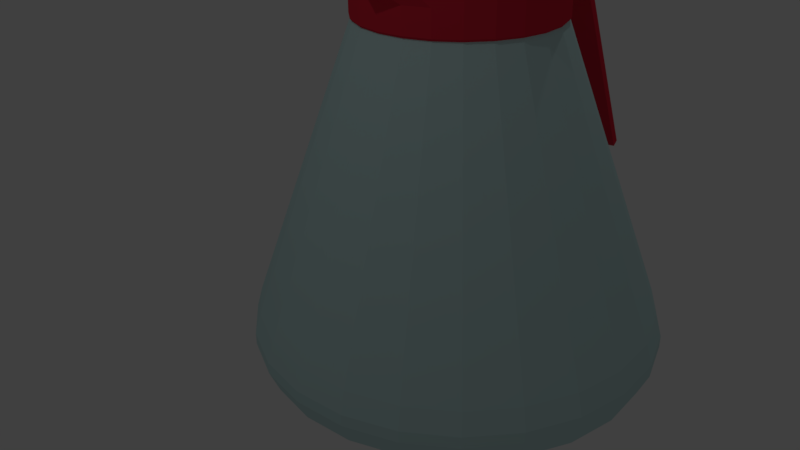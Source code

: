 # Source: coffeePot.blend  (saved by Blender 2.77.0; exported with 4.5.12 LTS)
import bpy
from mathutils import Matrix  # noqa: F401  (used for matrix-valued properties, if any)

bpy.ops.wm.read_factory_settings(use_empty=True)
scene = bpy.context.scene
scene.name = 'Scene'

# ---- collections
col_collection_1 = bpy.data.collections.new('Collection 1'); scene.collection.children.link(col_collection_1)

# ---- materials (node trees are filled in below, after node groups)
mat_material_001 = bpy.data.materials.new('Material.001')
mat_material_001.alpha_threshold = 0.0
mat_material_001.use_transparent_shadow = False
mat_material_001.diffuse_color = (0.5795, 0.8, 0.8, 1.0)
mat_material_001.roughness = 0.5
mat_material_001.specular_intensity = 0.8958
mat_material_002 = bpy.data.materials.new('Material.002')
mat_material_002.alpha_threshold = 0.0
mat_material_002.use_transparent_shadow = False
mat_material_002.diffuse_color = (0.2079, 0.07055, 0.01562, 1.0)
mat_material_002.roughness = 0.5
mat_material_003 = bpy.data.materials.new('Material.003')
mat_material_003.alpha_threshold = 0.0
mat_material_003.use_transparent_shadow = False
mat_material_003.diffuse_color = (0.8, 0.02959, 0.05895, 1.0)
mat_material_003.roughness = 0.5

# ---- material node trees

# ---- world
world_world = bpy.data.worlds.new('World'); scene.world = world_world
world_world.color = (0.05088, 0.05088, 0.05088)
world_world.use_sun_shadow = False
world_world.sun_shadow_jitter_overblur = 0.0
world_world.cycles.sampling_method = 'MANUAL'
world_world.light_settings.ao_factor = 0.4355

# ---- cameras
cam_camera = bpy.data.cameras.new('Camera')
cam_camera.clip_end = 100.0
cam_camera.lens = 35.0
cam_camera.sensor_width = 32.0
cam_camera.sensor_height = 18.0
cam_camera.ortho_scale = 7.314
cam_camera.dof.focus_distance = 0.0
cam_camera.dof.aperture_fstop = 128.0

# ---- lights
light_point = bpy.data.lights.new('Point', 'POINT')
light_point.transmission_factor = 0.0
light_point.energy = 100.0
light_point.shadow_buffer_clip_start = 0.5
light_point.shadow_soft_size = 0.1
light_point.shadow_maximum_resolution = 0.006
light_point.use_absolute_resolution = True
light_lamp = bpy.data.lights.new('Lamp', 'POINT')
light_lamp.transmission_factor = 0.0
light_lamp.cutoff_distance = 30.0
light_lamp.energy = 100.0
light_lamp.shadow_buffer_clip_start = 1.001
light_lamp.shadow_soft_size = 0.1
light_lamp.shadow_maximum_resolution = 0.006
light_lamp.use_absolute_resolution = True

# ---- meshes
me_cylinder = bpy.data.meshes.new('Cylinder')
me_cylinder.from_pydata([(0.0, 0.9025, -0.7491), (-1.793e-08, 1.805, -0.5579), (0.2336, 0.8717, -0.7491), (0.4672, 1.743, -0.5579), (0.4512, 0.7816, -0.7491), (0.9025, 1.563, -0.5579), (0.6382, 0.6382, -0.7491), (1.276, 1.276, -0.5579), (0.7816, 0.4512, -0.7491), (1.563, 0.9025, -0.5579), (0.8717, 0.2336, -0.7491), (1.743, 0.4672, -0.5579), (0.9025, 6.814e-08, -0.7491), (1.805, 2.506e-07, -0.5579), (0.8717, -0.2336, -0.7491), (1.743, -0.4672, -0.5579), (0.7816, -0.4512, -0.7491), (1.563, -0.9025, -0.5579), (0.6382, -0.6382, -0.7491), (1.276, -1.276, -0.5579), (0.4513, -0.7816, -0.7491), (0.9025, -1.563, -0.5579), (0.2336, -0.8717, -0.7491), (0.4672, -1.743, -0.5579), (3.514e-07, -0.9025, -0.7491), (6.85e-07, -1.805, -0.5579), (-0.2336, -0.8717, -0.7491), (-0.4672, -1.743, -0.5579), (-0.4512, -0.7816, -0.7491), (-0.9025, -1.563, -0.5579), (-0.6382, -0.6382, -0.7491), (-1.276, -1.276, -0.5579), (-0.7816, -0.4513, -0.7491), (-1.563, -0.9025, -0.5579), (-0.8717, -0.2336, -0.7491), (-1.743, -0.4672, -0.5579), (-0.9025, -4.196e-07, -0.7804), (-1.805, -7.249e-07, -0.5579), (-0.8717, 0.2336, -0.7491), (-1.743, 0.4672, -0.5579), (-0.7816, 0.4512, -0.7491), (-1.563, 0.9025, -0.5579), (-0.6382, 0.6382, -0.7491), (-1.276, 1.276, -0.5579), (-0.4513, 0.7816, -0.7491), (-0.9025, 1.563, -0.5579), (-0.2336, 0.8717, -0.7491), (-0.4672, 1.743, -0.5579), (0.01083, 2.346, -0.2695), (0.6181, 2.267, -0.2695), (1.184, 2.032, -0.2695), (1.67, 1.659, -0.2695), (2.043, 1.173, -0.2695), (2.277, 0.6073, -0.2695), (2.357, 3.681e-07, -0.2695), (2.277, -0.6073, -0.2695), (2.043, -1.173, -0.2695), (1.67, -1.659, -0.2695), (1.184, -2.032, -0.2695), (0.6181, -2.267, -0.2695), (0.01083, -2.346, -0.2695), (-0.5965, -2.267, -0.2695), (-1.162, -2.032, -0.2695), (-1.648, -1.659, -0.2695), (-2.021, -1.173, -0.2695), (-2.256, -0.6073, -0.2695), (-2.336, -8.999e-07, -0.2695), (-2.256, 0.6073, -0.2695), (-2.021, 1.173, -0.2695), (-1.648, 1.659, -0.2695), (-1.162, 2.032, -0.2695), (-0.5965, 2.267, -0.2695), (0.01318, 2.464, 0.01672), (0.6509, 2.38, 0.01672), (1.245, 2.134, 0.01672), (1.755, 1.742, 0.01672), (2.147, 1.232, 0.01672), (2.393, 0.6377, 0.01672), (2.477, 3.982e-07, 0.01672), (2.393, -0.6377, 0.01672), (2.147, -1.232, 0.01672), (1.755, -1.742, 0.01672), (1.245, -2.134, 0.01672), (0.6509, -2.38, 0.01672), (0.01318, -2.464, 0.01672), (-0.6245, -2.38, 0.01672), (-1.219, -2.134, 0.01672), (-1.729, -1.742, 0.01672), (-2.121, -1.232, 0.01672), (-2.367, -0.6377, 0.01672), (-2.451, -9.333e-07, 0.01672), (-2.367, 0.6377, 0.01672), (-2.121, 1.232, 0.01672), (-1.729, 1.742, 0.01672), (-1.219, 2.134, 0.01672), (-0.6245, 2.38, 0.01672), (0.01318, 2.464, 0.1681), (0.6509, 2.38, 0.1681), (1.245, 2.134, 0.1681), (1.755, 1.742, 0.1681), (2.147, 1.232, 0.1681), (2.393, 0.6377, 0.1681), (2.477, 3.982e-07, 0.1681), (2.393, -0.6377, 0.1681), (2.147, -1.232, 0.1681), (1.755, -1.742, 0.1681), (1.245, -2.134, 0.1681), (0.6509, -2.38, 0.1681), (0.01318, -2.464, 0.1681), (-0.6245, -2.38, 0.1681), (-1.219, -2.134, 0.1681), (-1.729, -1.742, 0.1681), (-2.121, -1.232, 0.1681), (-2.367, -0.6377, 0.1681), (-2.451, -9.333e-07, 0.1681), (-2.367, 0.6377, 0.1681), (-2.121, 1.232, 0.1681), (-1.729, 1.742, 0.1681), (-1.219, 2.134, 0.1681), (-0.6245, 2.38, 0.1681), (0.0117, 2.39, 0.441), (0.6303, 2.308, 0.441), (1.207, 2.07, 0.441), (1.702, 1.69, 0.441), (2.081, 1.195, 0.441), (2.32, 0.6186, 0.441), (2.402, 3.782e-07, 0.441), (2.32, -0.6186, 0.441), (2.081, -1.195, 0.441), (1.702, -1.69, 0.441), (1.207, -2.07, 0.441), (0.6303, -2.308, 0.441), (0.0117, -2.39, 0.441), (-0.6069, -2.308, 0.441), (-1.183, -2.07, 0.441), (-1.678, -1.69, 0.441), (-2.058, -1.195, 0.441), (-2.297, -0.6186, 0.441), (-2.378, -9.133e-07, 0.441), (-2.297, 0.6186, 0.441), (-2.058, 1.195, 0.441), (-1.678, 1.69, 0.441), (-1.183, 2.07, 0.441), (-0.6069, 2.308, 0.441), (-0.01295, 1.157, 3.975), (0.2866, 1.118, 3.975), (0.5657, 1.002, 3.975), (0.8054, 0.8184, 3.975), (0.9893, 0.5787, 3.975), (1.105, 0.2995, 3.975), (1.144, 8.853e-08, 3.975), (1.105, -0.2995, 3.975), (0.9893, -0.5787, 3.975), (0.8054, -0.8184, 3.975), (0.5657, -1.002, 3.975), (0.2866, -1.118, 3.975), (-0.01295, -1.157, 3.975), (-0.3125, -1.118, 3.975), (-0.5916, -1.002, 3.975), (-0.8313, -0.8184, 3.975), (-1.015, -0.5787, 3.975), (-1.131, -0.2995, 3.975), (-1.17, -5.369e-07, 3.975), (-1.131, 0.2995, 3.975), (-1.015, 0.5787, 3.975), (-0.8313, 0.8184, 3.975), (-0.5916, 1.002, 3.975), (-0.3125, 1.118, 3.975), (0.0, 1.0, -1.0), (-1.987e-08, 2.0, -0.7988), (0.2588, 0.9659, -1.0), (0.5176, 1.932, -0.7988), (0.5, 0.866, -1.0), (1.0, 1.732, -0.7988), (0.7071, 0.7071, -1.0), (1.414, 1.414, -0.7988), (0.866, 0.5, -1.0), (1.732, 1.0, -0.7988), (0.9659, 0.2588, -1.0), (1.932, 0.5176, -0.7988), (1.0, 7.55e-08, -1.0), (2.0, 2.777e-07, -0.7988), (0.9659, -0.2588, -1.0), (1.932, -0.5176, -0.7988), (0.866, -0.5, -1.0), (1.732, -1.0, -0.7988), (0.7071, -0.7071, -1.0), (1.414, -1.414, -0.7988), (0.5, -0.866, -1.0), (1.0, -1.732, -0.7988), (0.2588, -0.9659, -1.0), (0.5176, -1.932, -0.7988), (3.894e-07, -1.0, -1.0), (7.59e-07, -2.0, -0.7988), (-0.2588, -0.9659, -1.0), (-0.5176, -1.932, -0.7988), (-0.5, -0.866, -1.0), (-1.0, -1.732, -0.7988), (-0.7071, -0.7071, -1.0), (-1.414, -1.414, -0.7988), (-0.866, -0.5, -1.0), (-1.732, -1.0, -0.7988), (-0.9659, -0.2588, -1.0), (-1.932, -0.5176, -0.7988), (-1.0, -4.649e-07, -1.033), (-2.0, -8.032e-07, -0.7988), (-0.9659, 0.2588, -1.0), (-1.932, 0.5176, -0.7988), (-0.866, 0.5, -1.0), (-1.732, 1.0, -0.7988), (-0.7071, 0.7071, -1.0), (-1.414, 1.414, -0.7988), (-0.5, 0.866, -1.0), (-1.0, 1.732, -0.7988), (-0.2588, 0.9659, -1.0), (-0.5176, 1.932, -0.7988), (0.012, 2.6, -0.4952), (0.6849, 2.511, -0.4952), (1.312, 2.252, -0.4952), (1.85, 1.838, -0.4952), (2.264, 1.3, -0.4952), (2.523, 0.6729, -0.4952), (2.612, 4.079e-07, -0.4952), (2.523, -0.6729, -0.4952), (2.264, -1.3, -0.4952), (1.85, -1.838, -0.4952), (1.312, -2.252, -0.4952), (0.6849, -2.511, -0.4952), (0.012, -2.6, -0.4952), (-0.6609, -2.511, -0.4952), (-1.288, -2.252, -0.4952), (-1.826, -1.838, -0.4952), (-2.24, -1.3, -0.4952), (-2.499, -0.6729, -0.4952), (-2.588, -9.972e-07, -0.4952), (-2.499, 0.6729, -0.4952), (-2.24, 1.3, -0.4952), (-1.826, 1.838, -0.4952), (-1.288, 2.252, -0.4952), (-0.6609, 2.511, -0.4952), (0.0146, 2.73, -0.1939), (0.7212, 2.637, -0.1939), (1.38, 2.364, -0.1939), (1.945, 1.93, -0.1939), (2.379, 1.365, -0.1939), (2.652, 0.7066, -0.1939), (2.745, 4.412e-07, -0.1939), (2.652, -0.7066, -0.1939), (2.379, -1.365, -0.1939), (1.945, -1.93, -0.1939), (1.38, -2.364, -0.1939), (0.7212, -2.637, -0.1939), (0.0146, -2.73, -0.1939), (-0.692, -2.637, -0.1939), (-1.35, -2.364, -0.1939), (-1.916, -1.93, -0.1939), (-2.35, -1.365, -0.1939), (-2.622, -0.7066, -0.1939), (-2.715, -1.034e-06, -0.1939), (-2.622, 0.7066, -0.1939), (-2.35, 1.365, -0.1939), (-1.916, 1.93, -0.1939), (-1.35, 2.364, -0.1939), (-0.692, 2.637, -0.1939), (0.0146, 2.73, -0.03457), (0.7212, 2.637, -0.03457), (1.38, 2.364, -0.03457), (1.945, 1.93, -0.03457), (2.379, 1.365, -0.03457), (2.652, 0.7066, -0.03457), (2.745, 4.412e-07, -0.03457), (2.652, -0.7066, -0.03457), (2.379, -1.365, -0.03457), (1.945, -1.93, -0.03457), (1.38, -2.364, -0.03457), (0.7212, -2.637, -0.03457), (0.0146, -2.73, -0.03457), (-0.692, -2.637, -0.03457), (-1.35, -2.364, -0.03457), (-1.916, -1.93, -0.03457), (-2.35, -1.365, -0.03457), (-2.622, -0.7066, -0.03457), (-2.715, -1.034e-06, -0.03457), (-2.622, 0.7066, -0.03457), (-2.35, 1.365, -0.03457), (-1.916, 1.93, -0.03457), (-1.35, 2.364, -0.03457), (-0.692, 2.637, -0.03457), (0.01296, 2.648, 0.2527), (0.6983, 2.558, 0.2527), (1.337, 2.293, 0.2527), (1.885, 1.872, 0.2527), (2.306, 1.324, 0.2527), (2.571, 0.6854, 0.2527), (2.661, 4.191e-07, 0.2527), (2.571, -0.6854, 0.2527), (2.306, -1.324, 0.2527), (1.885, -1.872, 0.2527), (1.337, -2.293, 0.2527), (0.6983, -2.558, 0.2527), (0.01296, -2.648, 0.2527), (-0.6724, -2.558, 0.2527), (-1.311, -2.293, 0.2527), (-1.86, -1.872, 0.2527), (-2.28, -1.324, 0.2527), (-2.545, -0.6854, 0.2527), (-2.635, -1.012e-06, 0.2527), (-2.545, 0.6854, 0.2527), (-2.28, 1.324, 0.2527), (-1.86, 1.872, 0.2527), (-1.311, 2.293, 0.2527), (-0.6724, 2.558, 0.2527), (-0.01435, 1.282, 3.973), (0.3175, 1.239, 3.973), (0.6268, 1.111, 3.973), (0.8924, 0.9068, 3.973), (1.096, 0.6412, 3.973), (1.224, 0.3319, 3.973), (1.268, 9.809e-08, 3.973), (1.224, -0.3319, 3.973), (1.096, -0.6412, 3.973), (0.8924, -0.9068, 3.973), (0.6268, -1.111, 3.973), (0.3175, -1.239, 3.973), (-0.01435, -1.282, 3.973), (-0.3463, -1.239, 3.973), (-0.6555, -1.111, 3.973), (-0.9211, -0.9068, 3.973), (-1.125, -0.6412, 3.973), (-1.253, -0.3319, 3.973), (-1.297, -5.949e-07, 3.973), (-1.253, 0.3319, 3.973), (-1.125, 0.6412, 3.973), (-0.9211, 0.9068, 3.973), (-0.6555, 1.111, 3.973), (-0.3463, 1.239, 3.973), (1.854e-09, 0.8526, -0.6329), (-1.509e-08, 1.705, -0.4418), (0.2207, 0.8235, -0.6329), (0.4413, 1.647, -0.4418), (0.4263, 0.7384, -0.6329), (0.8526, 1.477, -0.4418), (0.6029, 0.6029, -0.6329), (1.206, 1.206, -0.4418), (0.7384, 0.4263, -0.6329), (1.477, 0.8526, -0.4418), (0.8235, 0.2207, -0.6329), (1.647, 0.4413, -0.4418), (0.8526, 5.668e-08, -0.6329), (1.705, 2.29e-07, -0.4418), (0.8235, -0.2207, -0.6329), (1.647, -0.4413, -0.4418), (0.7384, -0.4263, -0.6329), (1.477, -0.8526, -0.4418), (0.6029, -0.6029, -0.6329), (1.206, -1.206, -0.4418), (0.4263, -0.7384, -0.6329), (0.8526, -1.477, -0.4418), (0.2207, -0.8235, -0.6329), (0.4413, -1.647, -0.4418), (3.339e-07, -0.8526, -0.6329), (6.489e-07, -1.705, -0.4418), (-0.2207, -0.8235, -0.6329), (-0.4413, -1.647, -0.4418), (-0.4263, -0.7384, -0.6329), (-0.8526, -1.477, -0.4418), (-0.6029, -0.6029, -0.6329), (-1.206, -1.206, -0.4418), (-0.7384, -0.4263, -0.6329), (-1.477, -0.8526, -0.4418), (-0.8235, -0.2207, -0.6329), (-1.647, -0.4413, -0.4418), (-0.8526, -4.041e-07, -0.6643), (-1.705, -6.925e-07, -0.4418), (-0.8235, 0.2207, -0.6329), (-1.647, 0.4413, -0.4418), (-0.7384, 0.4263, -0.6329), (-1.477, 0.8526, -0.4418), (-0.6029, 0.6029, -0.6329), (-1.206, 1.206, -0.4418), (-0.4263, 0.7384, -0.6329), (-0.8526, 1.477, -0.4418), (-0.2207, 0.8235, -0.6329), (-0.4413, 1.647, -0.4418), (0.01023, 2.217, -0.1534), (0.584, 2.141, -0.1534), (1.119, 1.92, -0.1534), (1.578, 1.567, -0.1534), (1.93, 1.108, -0.1534), (2.151, 0.5737, -0.1534), (2.227, 3.401e-07, -0.1534), (2.151, -0.5737, -0.1534), (1.93, -1.108, -0.1534), (1.578, -1.567, -0.1534), (1.119, -1.92, -0.1534), (0.584, -2.141, -0.1534), (0.01023, -2.217, -0.1534), (-0.5635, -2.141, -0.1534), (-1.098, -1.92, -0.1534), (-1.557, -1.567, -0.1534), (-1.91, -1.108, -0.1534), (-2.131, -0.5737, -0.1534), (-2.207, -8.579e-07, -0.1534), (-2.131, 0.5737, -0.1534), (-1.91, 1.108, -0.1534), (-1.557, 1.567, -0.1534), (-1.098, 1.92, -0.1534), (-0.5635, 2.141, -0.1534), (0.01245, 2.328, 0.1329), (0.6149, 2.248, 0.1329), (1.176, 2.016, 0.1329), (1.658, 1.646, 0.1329), (2.028, 1.164, 0.1329), (2.261, 0.6024, 0.1329), (2.34, 3.685e-07, 0.1329), (2.261, -0.6024, 0.1329), (2.028, -1.164, 0.1329), (1.658, -1.646, 0.1329), (1.176, -2.016, 0.1329), (0.6149, -2.248, 0.1329), (0.01245, -2.328, 0.1329), (-0.59, -2.248, 0.1329), (-1.151, -2.016, 0.1329), (-1.633, -1.646, 0.1329), (-2.003, -1.164, 0.1329), (-2.236, -0.6024, 0.1329), (-2.315, -8.894e-07, 0.1329), (-2.236, 0.6024, 0.1329), (-2.003, 1.164, 0.1329), (-1.633, 1.646, 0.1329), (-1.151, 2.016, 0.1329), (-0.59, 2.248, 0.1329), (0.01245, 2.328, 0.2842), (0.6149, 2.248, 0.2842), (1.176, 2.016, 0.2842), (1.658, 1.646, 0.2842), (2.028, 1.164, 0.2842), (2.261, 0.6024, 0.2842), (2.34, 3.685e-07, 0.2842), (2.261, -0.6024, 0.2842), (2.028, -1.164, 0.2842), (1.658, -1.646, 0.2842), (1.176, -2.016, 0.2842), (0.6149, -2.248, 0.2842), (0.01245, -2.328, 0.2842), (-0.59, -2.248, 0.2842), (-1.151, -2.016, 0.2842), (-1.633, -1.646, 0.2842), (-2.003, -1.164, 0.2842), (-2.236, -0.6024, 0.2842), (-2.315, -8.894e-07, 0.2842), (-2.236, 0.6024, 0.2842), (-2.003, 1.164, 0.2842), (-1.633, 1.646, 0.2842), (-1.151, 2.016, 0.2842), (-0.59, 2.248, 0.2842), (0.01105, 2.258, 0.5572), (0.5954, 2.181, 0.5572), (1.14, 1.955, 0.5572), (1.608, 1.596, 0.5572), (1.966, 1.129, 0.5572), (2.192, 0.5843, 0.5572), (2.269, 3.496e-07, 0.5572), (2.192, -0.5843, 0.5572), (1.966, -1.129, 0.5572), (1.608, -1.596, 0.5572), (1.14, -1.955, 0.5572), (0.5954, -2.181, 0.5572), (0.01105, -2.258, 0.5572), (-0.5733, -2.181, 0.5572), (-1.118, -1.955, 0.5572), (-1.585, -1.596, 0.5572), (-1.944, -1.129, 0.5572), (-2.17, -0.5843, 0.5572), (-2.247, -8.705e-07, 0.5572), (-2.17, 0.5843, 0.5572), (-1.944, 1.129, 0.5572), (-1.585, 1.596, 0.5572), (-1.118, 1.955, 0.5572), (-0.5733, 2.181, 0.5572), (-0.001415, 1.719, 2.057), (0.4409, 1.661, 2.057), (0.8531, 1.49, 2.057), (1.207, 1.219, 2.057), (1.479, 0.8648, 2.057), (1.649, 0.4527, 2.057), (1.708, 0.01036, 2.057), (1.649, -0.432, 2.057), (1.479, -0.8441, 2.057), (1.207, -1.198, 2.057), (0.8531, -1.47, 2.057), (0.4409, -1.64, 2.057), (-0.001414, -1.699, 2.057), (-0.4437, -1.64, 2.057), (-0.8559, -1.47, 2.057), (-1.21, -1.198, 2.057), (-1.481, -0.8441, 2.057), (-1.652, -0.432, 2.057), (-1.71, 0.01036, 2.057), (-1.652, 0.4527, 2.057), (-1.481, 0.8648, 2.057), (-1.21, 1.219, 2.057), (-0.8559, 1.49, 2.057), (-0.4437, 1.661, 2.057), (1.242e-09, -1.201e-07, 2.06), (-0.6029, 1.021, 4.005), (-0.8473, 0.8336, 4.005), (-1.035, 0.5892, 4.005), (-1.153, 0.3046, 4.005), (-1.193, -0.0008579, 4.005), (-1.153, -0.3063, 4.005), (-1.035, -0.5909, 4.005), (-0.8473, -0.8353, 4.005), (-0.6029, -1.023, 4.005), (-0.3183, -1.141, 4.005), (-0.01283, -1.181, 4.005), (0.2926, -1.141, 4.005), (0.5772, -1.023, 4.005), (0.8216, -0.8353, 4.005), (1.009, -0.5909, 4.005), (1.127, -0.3063, 4.005), (1.167, -0.0008573, 4.005), (1.127, 0.3046, 4.005), (1.009, 0.5892, 4.005), (0.8216, 0.8336, 4.005), (0.5772, 1.021, 4.005), (-0.01283, 1.179, 4.005), (0.2926, 1.139, 4.005), (-0.3183, 1.139, 4.005), (0.3242, 1.262, 4.003), (-0.01425, 1.307, 4.003), (0.6396, 1.132, 4.003), (0.9104, 0.9238, 4.003), (1.118, 0.6529, 4.003), (1.249, 0.3376, 4.003), (1.293, -0.0008572, 4.003), (1.249, -0.3393, 4.003), (1.118, -0.6547, 4.003), (0.9104, -0.9255, 4.003), (0.6396, -1.133, 4.003), (0.3242, -1.264, 4.003), (-0.01425, -1.308, 4.003), (-0.3527, -1.264, 4.003), (-0.6681, -1.133, 4.003), (-0.9389, -0.9255, 4.003), (-1.147, -0.6547, 4.003), (-1.277, -0.3393, 4.003), (-1.322, -0.000858, 4.003), (-1.277, 0.3376, 4.003), (-1.147, 0.6529, 4.003), (-0.9389, 0.9238, 4.003), (-0.6681, 1.132, 4.003), (-0.3527, 1.262, 4.003), (-0.3527, 1.262, 4.329), (-0.668, 1.132, 4.329), (-0.9388, 0.9238, 4.329), (-1.147, 0.6529, 4.329), (-1.277, 0.3376, 4.329), (-1.322, -0.000858, 4.329), (-1.277, -0.3393, 4.329), (-1.147, -0.6547, 4.329), (-0.9388, -0.9255, 4.329), (-0.668, -1.133, 4.329), (-0.3527, -1.264, 4.329), (-0.01422, -1.308, 4.329), (0.3242, -1.264, 4.329), (0.6396, -1.133, 4.329), (0.9104, -0.9255, 4.329), (1.118, -0.6547, 4.329), (1.249, -0.3393, 4.329), (1.293, -0.0008572, 4.329), (1.249, 0.3376, 4.329), (1.118, 0.6529, 4.329), (0.9104, 0.9238, 4.329), (0.6396, 1.132, 4.329), (0.3242, 1.262, 4.329), (-0.01422, 1.307, 4.329), (-0.01279, 1.179, 4.332), (-0.3182, 1.139, 4.332), (-0.6029, 1.021, 4.332), (-0.8473, 0.8336, 4.332), (-1.035, 0.5892, 4.332), (-1.153, 0.3046, 4.332), (-1.193, -0.0008579, 4.332), (-1.153, -0.3063, 4.332), (-1.035, -0.5909, 4.332), (-0.8473, -0.8353, 4.332), (-0.6029, -1.023, 4.332), (-0.3182, -1.141, 4.332), (-0.01279, -1.181, 4.332), (0.2926, -1.141, 4.332), (0.5773, -1.023, 4.332), (0.8217, -0.8353, 4.332), (1.009, -0.5909, 4.332), (1.127, -0.3063, 4.332), (1.167, -0.0008573, 4.332), (1.127, 0.3046, 4.332), (1.009, 0.5892, 4.332), (0.8217, 0.8336, 4.332), (0.5773, 1.021, 4.332), (0.2926, 1.139, 4.332), (-0.3526, 1.262, 4.657), (-0.668, 1.132, 4.657), (-0.9388, 0.9238, 4.657), (-1.147, 0.6529, 4.657), (-1.277, 0.3376, 4.657), (-1.322, -0.000858, 4.657), (-1.277, -0.3393, 4.657), (-1.147, -0.6547, 4.657), (-0.9388, -0.9255, 4.657), (-0.668, -1.133, 4.657), (-0.3526, -1.361, 4.657), (-0.01419, -1.61, 4.657), (0.3242, -1.361, 4.657), (0.6396, -1.133, 4.657), (0.9104, -0.9255, 4.657), (1.118, -0.6547, 4.657), (1.249, -0.3393, 4.657), (1.293, -0.0008572, 4.657), (1.249, 0.3376, 4.657), (1.118, 0.6529, 4.657), (0.9104, 0.9238, 4.657), (0.6396, 1.132, 4.657), (0.3242, 1.262, 4.657), (-0.01419, 1.307, 4.657), (-0.01276, 1.179, 4.659), (-0.3182, 1.139, 4.659), (-0.6028, 1.021, 4.659), (-0.8472, 0.8336, 4.659), (-1.035, 0.5892, 4.659), (-1.153, 0.3046, 4.659), (-1.193, -0.0008579, 4.659), (-1.153, -0.3063, 4.659), (-1.035, -0.5909, 4.659), (-0.8472, -0.8353, 4.659), (-0.6028, -1.023, 4.659), (-0.3182, -1.238, 4.659), (-0.01276, -1.482, 4.659), (0.2927, -1.238, 4.659), (0.5773, -1.023, 4.659), (0.8217, -0.8353, 4.659), (1.009, -0.5909, 4.659), (1.127, -0.3063, 4.659), (1.167, -0.0008573, 4.659), (1.127, 0.3046, 4.659), (1.009, 0.5892, 4.659), (0.8217, 0.8336, 4.659), (0.5773, 1.021, 4.659), (0.2927, 1.139, 4.659), (0.3242, 1.264, 4.736), (-0.01419, 1.308, 4.736), (-0.01276, 1.181, 4.738), (-0.3182, 1.14, 4.738), (0.2927, 1.14, 4.738), (-0.3526, 1.264, 4.736), (0.3242, 1.251, 4.814), (-0.01419, 1.282, 4.783), (-0.01276, 1.194, 4.875), (-0.3182, 1.166, 4.903), (0.2927, 1.166, 4.903), (-0.3526, 1.251, 4.814), (0.3242, 1.282, 4.85), (-0.01419, 1.299, 4.809), (-0.01276, 1.254, 4.928), (-0.3182, 1.239, 4.965), (0.2927, 1.239, 4.965), (-0.3526, 1.282, 4.85), (0.3242, 1.343, 4.877), (-0.01419, 1.344, 4.832), (-0.01276, 1.344, 4.96), (-0.3182, 1.343, 5.0), (0.2927, 1.343, 5.0), (-0.3526, 1.343, 4.877), (0.3242, 1.553, 4.877), (-0.01418, 1.554, 4.833), (-0.01276, 1.554, 4.96), (-0.3182, 1.553, 5.0), (0.2927, 1.553, 5.0), (-0.3526, 1.553, 4.877), (0.3242, 1.631, 4.882), (-0.01418, 1.613, 4.841), (-0.01276, 1.667, 4.957), (-0.3182, 1.683, 4.993), (0.2927, 1.683, 4.993), (-0.3526, 1.631, 4.882), (0.3242, 1.688, 4.859), (-0.01418, 1.655, 4.829), (-0.01276, 1.749, 4.915), (-0.3182, 1.778, 4.943), (0.2927, 1.778, 4.943), (-0.3526, 1.688, 4.859), (0.3242, 1.772, 4.772), (-0.01418, 1.731, 4.755), (-0.01276, 1.85, 4.802), (-0.3182, 1.887, 4.817), (0.2927, 1.887, 4.817), (-0.3526, 1.772, 4.772), (0.3243, 3.05, 1.572), (-0.01417, 3.009, 1.555), (-0.01275, 3.127, 1.602), (-0.3182, 3.164, 1.618), (0.2927, 3.164, 1.618), (-0.3526, 3.05, 1.572)], [], [(0, 1, 3, 2), (2, 3, 5, 4), (4, 5, 7, 6), (6, 7, 9, 8), (8, 9, 11, 10), (10, 11, 13, 12), (12, 13, 15, 14), (14, 15, 17, 16), (16, 17, 19, 18), (18, 19, 21, 20), (20, 21, 23, 22), (22, 23, 25, 24), (24, 25, 27, 26), (26, 27, 29, 28), (28, 29, 31, 30), (30, 31, 33, 32), (32, 33, 35, 34), (34, 35, 37, 36), (36, 37, 39, 38), (38, 39, 41, 40), (40, 41, 43, 42), (42, 43, 45, 44), (7, 5, 50, 51), (44, 45, 47, 46), (46, 47, 1, 0), (0, 2, 4, 6, 8, 10, 12, 14, 16, 18, 20, 22, 24, 26, 28, 30, 32, 34, 36, 38, 40, 42, 44, 46), (59, 58, 82, 83), (17, 15, 55, 56), (3, 1, 48, 49), (27, 25, 60, 61), (37, 35, 65, 66), (47, 45, 70, 71), (13, 11, 53, 54), (23, 21, 58, 59), (33, 31, 63, 64), (43, 41, 68, 69), (9, 7, 51, 52), (19, 17, 56, 57), (29, 27, 61, 62), (39, 37, 66, 67), (1, 47, 71, 48), (5, 3, 49, 50), (15, 13, 54, 55), (25, 23, 59, 60), (35, 33, 64, 65), (45, 43, 69, 70), (11, 9, 52, 53), (21, 19, 57, 58), (31, 29, 62, 63), (41, 39, 67, 68), (91, 90, 114, 115), (52, 51, 75, 76), (60, 59, 83, 84), (53, 52, 76, 77), (67, 66, 90, 91), (61, 60, 84, 85), (54, 53, 77, 78), (68, 67, 91, 92), (62, 61, 85, 86), (55, 54, 78, 79), (69, 68, 92, 93), (63, 62, 86, 87), (56, 55, 79, 80), (70, 69, 93, 94), (49, 48, 72, 73), (64, 63, 87, 88), (57, 56, 80, 81), (71, 70, 94, 95), (50, 49, 73, 74), (65, 64, 88, 89), (58, 57, 81, 82), (48, 71, 95, 72), (51, 50, 74, 75), (66, 65, 89, 90), (103, 102, 126, 127), (85, 84, 108, 109), (78, 77, 101, 102), (92, 91, 115, 116), (86, 85, 109, 110), (79, 78, 102, 103), (93, 92, 116, 117), (87, 86, 110, 111), (80, 79, 103, 104), (94, 93, 117, 118), (73, 72, 96, 97), (88, 87, 111, 112), (81, 80, 104, 105), (95, 94, 118, 119), (74, 73, 97, 98), (89, 88, 112, 113), (82, 81, 105, 106), (72, 95, 119, 96), (75, 74, 98, 99), (90, 89, 113, 114), (83, 82, 106, 107), (76, 75, 99, 100), (84, 83, 107, 108), (77, 76, 100, 101), (129, 128, 152, 153), (117, 116, 140, 141), (111, 110, 134, 135), (104, 103, 127, 128), (118, 117, 141, 142), (97, 96, 120, 121), (112, 111, 135, 136), (105, 104, 128, 129), (119, 118, 142, 143), (98, 97, 121, 122), (113, 112, 136, 137), (106, 105, 129, 130), (96, 119, 143, 120), (99, 98, 122, 123), (114, 113, 137, 138), (107, 106, 130, 131), (100, 99, 123, 124), (108, 107, 131, 132), (101, 100, 124, 125), (115, 114, 138, 139), (109, 108, 132, 133), (102, 101, 125, 126), (116, 115, 139, 140), (110, 109, 133, 134), (143, 142, 166, 167), (122, 121, 145, 146), (137, 136, 160, 161), (130, 129, 153, 154), (120, 143, 167, 144), (123, 122, 146, 147), (138, 137, 161, 162), (131, 130, 154, 155), (124, 123, 147, 148), (132, 131, 155, 156), (125, 124, 148, 149), (139, 138, 162, 163), (133, 132, 156, 157), (126, 125, 149, 150), (140, 139, 163, 164), (134, 133, 157, 158), (127, 126, 150, 151), (141, 140, 164, 165), (135, 134, 158, 159), (128, 127, 151, 152), (142, 141, 165, 166), (121, 120, 144, 145), (136, 135, 159, 160), (168, 169, 171, 170), (170, 171, 173, 172), (172, 173, 175, 174), (174, 175, 177, 176), (176, 177, 179, 178), (178, 179, 181, 180), (180, 181, 183, 182), (182, 183, 185, 184), (184, 185, 187, 186), (186, 187, 189, 188), (188, 189, 191, 190), (190, 191, 193, 192), (192, 193, 195, 194), (194, 195, 197, 196), (196, 197, 199, 198), (198, 199, 201, 200), (200, 201, 203, 202), (202, 203, 205, 204), (204, 205, 207, 206), (206, 207, 209, 208), (208, 209, 211, 210), (210, 211, 213, 212), (175, 173, 218, 219), (212, 213, 215, 214), (214, 215, 169, 168), (168, 170, 172, 174, 176, 178, 180, 182, 184, 186, 188, 190, 192, 194, 196, 198, 200, 202, 204, 206, 208, 210, 212, 214), (227, 226, 250, 251), (185, 183, 223, 224), (171, 169, 216, 217), (195, 193, 228, 229), (205, 203, 233, 234), (215, 213, 238, 239), (181, 179, 221, 222), (191, 189, 226, 227), (201, 199, 231, 232), (211, 209, 236, 237), (177, 175, 219, 220), (187, 185, 224, 225), (197, 195, 229, 230), (207, 205, 234, 235), (169, 215, 239, 216), (173, 171, 217, 218), (183, 181, 222, 223), (193, 191, 227, 228), (203, 201, 232, 233), (213, 211, 237, 238), (179, 177, 220, 221), (189, 187, 225, 226), (199, 197, 230, 231), (209, 207, 235, 236), (259, 258, 282, 283), (220, 219, 243, 244), (228, 227, 251, 252), (221, 220, 244, 245), (235, 234, 258, 259), (229, 228, 252, 253), (222, 221, 245, 246), (236, 235, 259, 260), (230, 229, 253, 254), (223, 222, 246, 247), (237, 236, 260, 261), (231, 230, 254, 255), (224, 223, 247, 248), (238, 237, 261, 262), (217, 216, 240, 241), (232, 231, 255, 256), (225, 224, 248, 249), (239, 238, 262, 263), (218, 217, 241, 242), (233, 232, 256, 257), (226, 225, 249, 250), (216, 239, 263, 240), (219, 218, 242, 243), (234, 233, 257, 258), (271, 270, 294, 295), (253, 252, 276, 277), (246, 245, 269, 270), (260, 259, 283, 284), (254, 253, 277, 278), (247, 246, 270, 271), (261, 260, 284, 285), (255, 254, 278, 279), (248, 247, 271, 272), (262, 261, 285, 286), (241, 240, 264, 265), (256, 255, 279, 280), (249, 248, 272, 273), (263, 262, 286, 287), (242, 241, 265, 266), (257, 256, 280, 281), (250, 249, 273, 274), (240, 263, 287, 264), (243, 242, 266, 267), (258, 257, 281, 282), (251, 250, 274, 275), (244, 243, 267, 268), (252, 251, 275, 276), (245, 244, 268, 269), (297, 296, 320, 321), (285, 284, 308, 309), (279, 278, 302, 303), (272, 271, 295, 296), (286, 285, 309, 310), (265, 264, 288, 289), (280, 279, 303, 304), (273, 272, 296, 297), (287, 286, 310, 311), (266, 265, 289, 290), (281, 280, 304, 305), (274, 273, 297, 298), (264, 287, 311, 288), (267, 266, 290, 291), (282, 281, 305, 306), (275, 274, 298, 299), (268, 267, 291, 292), (276, 275, 299, 300), (269, 268, 292, 293), (283, 282, 306, 307), (277, 276, 300, 301), (270, 269, 293, 294), (284, 283, 307, 308), (278, 277, 301, 302), (311, 310, 334, 335), (290, 289, 313, 314), (305, 304, 328, 329), (298, 297, 321, 322), (288, 311, 335, 312), (291, 290, 314, 315), (306, 305, 329, 330), (299, 298, 322, 323), (292, 291, 315, 316), (300, 299, 323, 324), (293, 292, 316, 317), (307, 306, 330, 331), (301, 300, 324, 325), (294, 293, 317, 318), (308, 307, 331, 332), (302, 301, 325, 326), (295, 294, 318, 319), (309, 308, 332, 333), (303, 302, 326, 327), (296, 295, 319, 320), (310, 309, 333, 334), (289, 288, 312, 313), (304, 303, 327, 328), (155, 154, 517, 516), (318, 319, 536, 535), (144, 167, 528, 526), (331, 332, 549, 548), (154, 153, 518, 517), (317, 318, 535, 534), (167, 166, 505, 528), (330, 331, 548, 547), (153, 152, 519, 518), (316, 317, 534, 533), (166, 165, 506, 505), (329, 330, 547, 546), (152, 151, 520, 519), (315, 316, 533, 532), (165, 164, 507, 506), (328, 329, 546, 545), (151, 150, 521, 520), (314, 315, 532, 531), (164, 163, 508, 507), (327, 328, 545, 544), (150, 149, 522, 521), (313, 314, 531, 529), (163, 162, 509, 508), (326, 327, 544, 543), (336, 337, 339, 338), (338, 339, 341, 340), (340, 341, 343, 342), (342, 343, 345, 344), (344, 345, 347, 346), (346, 347, 349, 348), (348, 349, 351, 350), (350, 351, 353, 352), (352, 353, 355, 354), (354, 355, 357, 356), (356, 357, 359, 358), (358, 359, 361, 360), (360, 361, 363, 362), (362, 363, 365, 364), (364, 365, 367, 366), (366, 367, 369, 368), (368, 369, 371, 370), (370, 371, 373, 372), (372, 373, 375, 374), (374, 375, 377, 376), (376, 377, 379, 378), (378, 379, 381, 380), (343, 341, 386, 387), (380, 381, 383, 382), (382, 383, 337, 336), (336, 338, 340, 342, 344, 346, 348, 350, 352, 354, 356, 358, 360, 362, 364, 366, 368, 370, 372, 374, 376, 378, 380, 382), (395, 394, 418, 419), (353, 351, 391, 392), (339, 337, 384, 385), (363, 361, 396, 397), (373, 371, 401, 402), (383, 381, 406, 407), (349, 347, 389, 390), (359, 357, 394, 395), (369, 367, 399, 400), (379, 377, 404, 405), (345, 343, 387, 388), (355, 353, 392, 393), (365, 363, 397, 398), (375, 373, 402, 403), (337, 383, 407, 384), (341, 339, 385, 386), (351, 349, 390, 391), (361, 359, 395, 396), (371, 369, 400, 401), (381, 379, 405, 406), (347, 345, 388, 389), (357, 355, 393, 394), (367, 365, 398, 399), (377, 375, 403, 404), (427, 426, 450, 451), (388, 387, 411, 412), (396, 395, 419, 420), (389, 388, 412, 413), (403, 402, 426, 427), (397, 396, 420, 421), (390, 389, 413, 414), (404, 403, 427, 428), (398, 397, 421, 422), (391, 390, 414, 415), (405, 404, 428, 429), (399, 398, 422, 423), (392, 391, 415, 416), (406, 405, 429, 430), (385, 384, 408, 409), (400, 399, 423, 424), (393, 392, 416, 417), (407, 406, 430, 431), (386, 385, 409, 410), (401, 400, 424, 425), (394, 393, 417, 418), (384, 407, 431, 408), (387, 386, 410, 411), (402, 401, 425, 426), (439, 438, 462, 463), (421, 420, 444, 445), (414, 413, 437, 438), (428, 427, 451, 452), (422, 421, 445, 446), (415, 414, 438, 439), (429, 428, 452, 453), (423, 422, 446, 447), (416, 415, 439, 440), (430, 429, 453, 454), (409, 408, 432, 433), (424, 423, 447, 448), (417, 416, 440, 441), (431, 430, 454, 455), (410, 409, 433, 434), (425, 424, 448, 449), (418, 417, 441, 442), (408, 431, 455, 432), (411, 410, 434, 435), (426, 425, 449, 450), (419, 418, 442, 443), (412, 411, 435, 436), (420, 419, 443, 444), (413, 412, 436, 437), (465, 464, 488, 489), (453, 452, 476, 477), (447, 446, 470, 471), (440, 439, 463, 464), (454, 453, 477, 478), (433, 432, 456, 457), (448, 447, 471, 472), (441, 440, 464, 465), (455, 454, 478, 479), (434, 433, 457, 458), (449, 448, 472, 473), (442, 441, 465, 466), (432, 455, 479, 456), (435, 434, 458, 459), (450, 449, 473, 474), (443, 442, 466, 467), (436, 435, 459, 460), (444, 443, 467, 468), (437, 436, 460, 461), (451, 450, 474, 475), (445, 444, 468, 469), (438, 437, 461, 462), (452, 451, 475, 476), (446, 445, 469, 470), (479, 478, 502, 503), (458, 457, 481, 482), (473, 472, 496, 497), (466, 465, 489, 490), (456, 479, 503, 480), (459, 458, 482, 483), (474, 473, 497, 498), (467, 466, 490, 491), (460, 459, 483, 484), (468, 467, 491, 492), (461, 460, 484, 485), (475, 474, 498, 499), (469, 468, 492, 493), (462, 461, 485, 486), (476, 475, 499, 500), (470, 469, 493, 494), (463, 462, 486, 487), (477, 476, 500, 501), (471, 470, 494, 495), (464, 463, 487, 488), (478, 477, 501, 502), (457, 456, 480, 481), (472, 471, 495, 496), (485, 484, 504), (500, 499, 504), (493, 492, 504), (486, 485, 504), (501, 500, 504), (494, 493, 504), (487, 486, 504), (502, 501, 504), (495, 494, 504), (488, 487, 504), (503, 502, 504), (481, 480, 504), (496, 495, 504), (489, 488, 504), (480, 503, 504), (482, 481, 504), (497, 496, 504), (490, 489, 504), (483, 482, 504), (498, 497, 504), (491, 490, 504), (484, 483, 504), (499, 498, 504), (492, 491, 504), (548, 549, 556, 557), (522, 523, 597, 596), (535, 536, 569, 570), (509, 510, 584, 583), (549, 550, 555, 556), (521, 522, 596, 595), (536, 537, 568, 569), (508, 509, 583, 582), (550, 551, 554, 555), (520, 521, 595, 594), (537, 538, 567, 568), (507, 508, 582, 581), (551, 552, 553, 554), (519, 520, 594, 593), (538, 539, 566, 567), (506, 507, 581, 580), (539, 540, 565, 566), (505, 506, 580, 579), (518, 519, 593, 592), (540, 541, 564, 565), (528, 505, 579, 578), (517, 518, 592, 591), (541, 542, 563, 564), (526, 528, 578, 577), (332, 333, 550, 549), (319, 320, 537, 536), (156, 155, 516, 515), (333, 334, 551, 550), (320, 321, 538, 537), (157, 156, 515, 514), (334, 335, 552, 551), (321, 322, 539, 538), (158, 157, 514, 513), (335, 312, 530, 552), (145, 144, 526, 527), (322, 323, 540, 539), (159, 158, 513, 512), (146, 145, 527, 525), (323, 324, 541, 540), (160, 159, 512, 511), (147, 146, 525, 524), (324, 325, 542, 541), (161, 160, 511, 510), (148, 147, 524, 523), (325, 326, 543, 542), (162, 161, 510, 509), (312, 313, 529, 530), (149, 148, 523, 522), (557, 556, 604, 605), (597, 598, 646, 645), (570, 569, 617, 618), (583, 584, 632, 631), (556, 555, 603, 604), (596, 597, 645, 644), (569, 568, 616, 617), (582, 583, 631, 630), (555, 554, 602, 603), (595, 596, 644, 643), (568, 567, 615, 616), (581, 582, 630, 629), (554, 553, 601, 602), (594, 595, 643, 642), (567, 566, 614, 615), (580, 581, 629, 628), (593, 594, 642, 641), (566, 565, 613, 614), (579, 580, 628, 627), (592, 593, 641, 640), (565, 564, 612, 613), (578, 579, 627, 626), (591, 592, 640, 639), (564, 563, 611, 612), (510, 511, 585, 584), (534, 535, 570, 571), (523, 524, 598, 597), (552, 530, 576, 553), (547, 548, 557, 558), (511, 512, 586, 585), (533, 534, 571, 572), (524, 525, 599, 598), (546, 547, 558, 559), (512, 513, 587, 586), (532, 533, 572, 573), (525, 527, 600, 599), (545, 546, 559, 560), (513, 514, 588, 587), (531, 532, 573, 574), (527, 526, 577, 600), (544, 545, 560, 561), (514, 515, 589, 588), (529, 531, 574, 575), (543, 544, 561, 562), (515, 516, 590, 589), (530, 529, 575, 576), (542, 543, 562, 563), (516, 517, 591, 590), (641, 642, 617, 616), (626, 627, 602, 601), (624, 623, 649, 650), (633, 634, 609, 608), (640, 641, 616, 615), (648, 625, 651, 653), (647, 648, 623, 622), (632, 633, 608, 607), (639, 640, 615, 614), (646, 647, 622, 621), (631, 632, 607, 606), (638, 639, 614, 613), (645, 646, 621, 620), (630, 631, 606, 605), (637, 638, 613, 612), (644, 645, 620, 619), (629, 630, 605, 604), (636, 637, 612, 611), (643, 644, 619, 618), (628, 629, 604, 603), (635, 636, 611, 610), (642, 643, 618, 617), (627, 628, 603, 602), (634, 635, 610, 609), (584, 585, 633, 632), (571, 570, 618, 619), (598, 599, 647, 646), (558, 557, 605, 606), (585, 586, 634, 633), (572, 571, 619, 620), (599, 600, 648, 647), (559, 558, 606, 607), (586, 587, 635, 634), (573, 572, 620, 621), (600, 577, 625, 648), (560, 559, 607, 608), (587, 588, 636, 635), (574, 573, 621, 622), (553, 576, 624, 601), (561, 560, 608, 609), (588, 589, 637, 636), (575, 574, 622, 623), (562, 561, 609, 610), (589, 590, 638, 637), (576, 575, 623, 624), (563, 562, 610, 611), (590, 591, 639, 638), (577, 578, 626, 625), (654, 650, 656, 660), (649, 653, 659, 655), (601, 624, 650, 654), (625, 626, 652, 651), (623, 648, 653, 649), (626, 601, 654, 652), (659, 657, 663, 665), (658, 660, 666, 664), (651, 652, 658, 657), (652, 654, 660, 658), (653, 651, 657, 659), (650, 649, 655, 656), (666, 662, 668, 672), (661, 665, 671, 667), (656, 655, 661, 662), (655, 659, 665, 661), (660, 656, 662, 666), (657, 658, 664, 663), (668, 667, 673, 674), (671, 669, 675, 677), (663, 664, 670, 669), (664, 666, 672, 670), (665, 663, 669, 671), (662, 661, 667, 668), (676, 678, 684, 682), (675, 676, 682, 681), (667, 671, 677, 673), (672, 668, 674, 678), (669, 670, 676, 675), (670, 672, 678, 676), (679, 683, 689, 685), (680, 679, 685, 686), (677, 675, 681, 683), (674, 673, 679, 680), (673, 677, 683, 679), (678, 674, 680, 684), (689, 687, 693, 695), (688, 690, 696, 694), (684, 680, 686, 690), (681, 682, 688, 687), (682, 684, 690, 688), (683, 681, 687, 689), (696, 692, 698, 702), (691, 695, 701, 697), (686, 685, 691, 692), (685, 689, 695, 691), (690, 686, 692, 696), (687, 688, 694, 693), (701, 699, 698, 697), (699, 700, 702, 698), (693, 694, 700, 699), (694, 696, 702, 700), (695, 693, 699, 701), (692, 691, 697, 698)])
me_cylinder.polygons.foreach_set('material_index', [0, 0, 0, 0, 0, 0, 0, 0, 0, 0, 0, 0, 0, 0, 0, 0, 0, 0, 0, 0, 0, 0, 0, 0, 0, 0, 0, 0, 0, 0, 0, 0, 0, 0, 0, 0, 0, 0, 0, 0, 0, 0, 0, 0, 0, 0, 0, 0, 0, 0, 0, 0, 0, 0, 0, 0, 0, 0, 0, 0, 0, 0, 0, 0, 0, 0, 0, 0, 0, 0, 0, 0, 0, 0, 0, 0, 0, 0, 0, 0, 0, 0, 0, 0, 0, 0, 0, 0, 0, 0, 0, 0, 0, 0, 0, 0, 0, 0, 0, 0, 0, 0, 0, 0, 0, 0, 0, 0, 0, 0, 0, 0, 0, 0, 0, 0, 0, 0, 0, 0, 0, 0, 0, 0, 0, 0, 0, 0, 0, 0, 0, 0, 0, 0, 0, 0, 0, 0, 0, 0, 0, 0, 0, 0, 0, 0, 0, 0, 0, 0, 0, 0, 0, 0, 0, 0, 0, 0, 0, 0, 0, 0, 0, 0, 0, 0, 0, 0, 0, 0, 0, 0, 0, 0, 0, 0, 0, 0, 0, 0, 0, 0, 0, 0, 0, 0, 0, 0, 0, 0, 0, 0, 0, 0, 0, 0, 0, 0, 0, 0, 0, 0, 0, 0, 0, 0, 0, 0, 0, 0, 0, 0, 0, 0, 0, 0, 0, 0, 0, 0, 0, 0, 0, 0, 0, 0, 0, 0, 0, 0, 0, 0, 0, 0, 0, 0, 0, 0, 0, 0, 0, 0, 0, 0, 0, 0, 0, 0, 0, 0, 0, 0, 0, 0, 0, 0, 0, 0, 0, 0, 0, 0, 0, 0, 0, 0, 0, 0, 0, 0, 0, 0, 0, 0, 0, 0, 0, 0, 0, 0, 0, 0, 0, 0, 0, 0, 0, 0, 0, 0, 0, 2, 0, 2, 0, 2, 0, 2, 0, 2, 0, 2, 0, 2, 0, 2, 0, 2, 0, 2, 0, 2, 0, 2, 1, 1, 1, 1, 1, 1, 1, 1, 1, 1, 1, 1, 1, 1, 1, 1, 1, 1, 1, 1, 1, 1, 1, 1, 1, 1, 1, 1, 1, 1, 1, 1, 1, 1, 1, 1, 1, 1, 1, 1, 1, 1, 1, 1, 1, 1, 1, 1, 1, 1, 1, 1, 1, 1, 1, 1, 1, 1, 1, 1, 1, 1, 1, 1, 1, 1, 1, 1, 1, 1, 1, 1, 1, 1, 1, 1, 1, 1, 1, 1, 1, 1, 1, 1, 1, 1, 1, 1, 1, 1, 1, 1, 1, 1, 1, 1, 1, 1, 1, 1, 1, 1, 1, 1, 1, 1, 1, 1, 1, 1, 1, 1, 1, 1, 1, 1, 1, 1, 1, 1, 1, 1, 1, 1, 1, 1, 1, 1, 1, 1, 1, 1, 1, 1, 1, 1, 1, 1, 1, 1, 1, 1, 1, 1, 1, 1, 1, 1, 1, 1, 1, 1, 1, 1, 1, 1, 1, 1, 1, 1, 1, 1, 1, 1, 1, 1, 1, 1, 1, 2, 2, 2, 2, 2, 2, 2, 2, 2, 2, 2, 2, 2, 2, 2, 2, 2, 2, 2, 2, 2, 2, 2, 2, 2, 2, 0, 2, 2, 0, 2, 2, 0, 2, 0, 2, 0, 0, 2, 0, 0, 2, 0, 0, 2, 0, 2, 0, 2, 2, 2, 2, 2, 2, 2, 2, 2, 2, 2, 2, 2, 2, 2, 2, 2, 2, 2, 2, 2, 2, 2, 2, 2, 2, 2, 2, 2, 2, 2, 2, 2, 2, 2, 2, 2, 2, 2, 2, 2, 2, 2, 2, 2, 2, 2, 2, 2, 2, 2, 2, 2, 2, 2, 2, 2, 2, 2, 2, 2, 2, 2, 2, 2, 2, 2, 2, 2, 2, 2, 2, 2, 2, 2, 2, 2, 2, 2, 2, 2, 2, 2, 2, 2, 2, 2, 2, 2, 2, 2, 2, 2, 2, 2, 2, 2, 2, 2, 2, 2, 2, 2, 2, 2, 2, 2, 2, 2, 2, 2, 2, 2, 2, 2, 2, 2, 2, 2, 2, 2, 2, 2, 2, 2, 2, 2, 2, 2, 2, 2, 2, 2, 2, 2, 2, 2, 2, 2, 2, 2, 2, 2, 2, 2, 2, 2, 2, 2, 2])
me_cylinder.materials.append(mat_material_001)
me_cylinder.materials.append(mat_material_002)
me_cylinder.materials.append(mat_material_003)
me_cylinder.use_remesh_preserve_volume = False
me_cylinder.use_remesh_preserve_attributes = False
me_cylinder.use_mirror_vertex_groups = False
me_cylinder.update()

# ---- objects
ob_point = bpy.data.objects.new('Point', light_point)
ob_cylinder = bpy.data.objects.new('Cylinder', me_cylinder)
ob_lamp = bpy.data.objects.new('Lamp', light_lamp)
ob_camera = bpy.data.objects.new('Camera', cam_camera)

# ---- transforms, parenting, visibility, modifiers, constraints
ob_point.location = (0.542, 4.699, 9.935)
ob_point.hide_viewport = True
ob_point.lineart.crease_threshold = 0.0
ob_cylinder.location = (0.4544, 1.054, -0.9999)
ob_cylinder.lineart.crease_threshold = 0.0
ob_lamp.location = (0.5341, -4.614, 9.972)
ob_lamp.rotation_euler = (0.6503, 0.05522, 1.866)
ob_lamp.lock_rotations_4d = False
ob_lamp.empty_display_type = 'ARROWS'
ob_lamp.color = (0.0, 0.0, 0.0, 0.0)
ob_lamp.hide_viewport = True
ob_lamp.lineart.crease_threshold = 0.0
ob_camera.location = (7.481, -6.508, 5.344)
ob_camera.rotation_euler = (1.109, 0.01082, 0.8149)
ob_camera.lock_rotations_4d = False
ob_camera.empty_display_type = 'ARROWS'
ob_camera.color = (0.0, 0.0, 0.0, 0.0)
ob_camera.display_type = 'WIRE'
ob_camera.lineart.crease_threshold = 0.0

# ---- collection membership
col_collection_1.objects.link(ob_point)
col_collection_1.objects.link(ob_cylinder)
col_collection_1.objects.link(ob_lamp)
col_collection_1.objects.link(ob_camera)

# ---- scene / render settings (as saved in the file)
scene.camera = ob_camera
scene.frame_start = 1; scene.frame_end = 1; scene.frame_set(1)
scene.render.engine = 'BLENDER_EEVEE_NEXT'
scene.render.resolution_percentage = 50
scene.render.dither_intensity = 0.0
scene.render.line_thickness = 3.0
scene.cycles.use_denoising = False
scene.cycles.samples = 128
scene.cycles.sampling_pattern = 'TABULATED_SOBOL'
scene.cycles.light_sampling_threshold = 0.0
scene.cycles.use_adaptive_sampling = False
scene.cycles.use_light_tree = False
scene.cycles.blur_glossy = 0.0
scene.cycles.sample_clamp_indirect = 0.0
scene.view_settings.view_transform = 'Standard'
bpy.context.view_layer.update()
